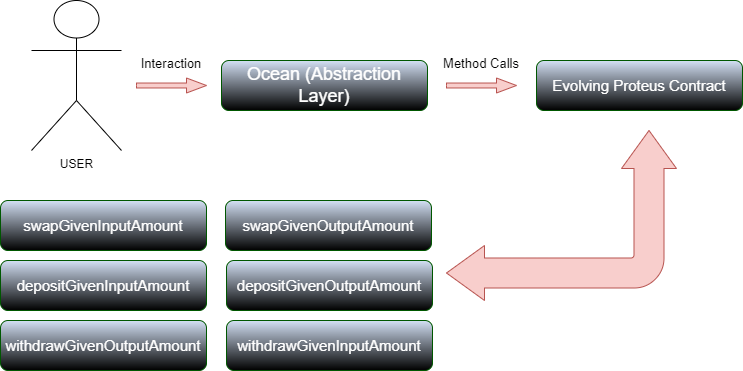

The diagram above was exported from draw.io. Its source (the exported page's mxGraphModel, read from the mxfile embedded in the PNG):
<mxGraphModel dx="794" dy="434" grid="1" gridSize="10" guides="1" tooltips="1" connect="1" arrows="1" fold="1" page="1" pageScale="1" pageWidth="827" pageHeight="1169" math="0" shadow="0">
  <root>
    <mxCell id="0" />
    <mxCell id="1" parent="0" />
    <mxCell id="oXNiCyKViO0I_4dubvpB-1" value="USER" style="shape=umlActor;verticalLabelPosition=bottom;verticalAlign=top;html=1;outlineConnect=0;" parent="1" vertex="1">
      <mxGeometry x="65" y="250" width="90" height="150" as="geometry" />
    </mxCell>
    <mxCell id="oXNiCyKViO0I_4dubvpB-3" value="&lt;font style=&quot;font-size: 13px;&quot;&gt;Interaction&lt;/font&gt;" style="text;html=1;strokeColor=none;fillColor=none;align=center;verticalAlign=middle;whiteSpace=wrap;rounded=0;" parent="1" vertex="1">
      <mxGeometry x="155" y="297.5" width="100" height="30" as="geometry" />
    </mxCell>
    <mxCell id="oXNiCyKViO0I_4dubvpB-4" value="&lt;span style=&quot;font-size: 18px;&quot;&gt;Ocean (Abstraction Layer)&lt;/span&gt;" style="rounded=1;whiteSpace=wrap;html=1;fillColor=#D4E1F5;fontColor=#ffffff;strokeColor=#005700;gradientColor=default;" parent="1" vertex="1">
      <mxGeometry x="255" y="310" width="206" height="50" as="geometry" />
    </mxCell>
    <mxCell id="oXNiCyKViO0I_4dubvpB-6" value="&lt;font style=&quot;font-size: 13px;&quot;&gt;Method Calls&lt;/font&gt;" style="text;html=1;strokeColor=none;fillColor=none;align=center;verticalAlign=middle;whiteSpace=wrap;rounded=0;" parent="1" vertex="1">
      <mxGeometry x="465" y="297.5" width="100" height="30" as="geometry" />
    </mxCell>
    <mxCell id="oXNiCyKViO0I_4dubvpB-7" value="" style="html=1;shadow=0;dashed=0;align=center;verticalAlign=middle;shape=mxgraph.arrows2.arrow;dy=0.67;dx=20;notch=0;fillColor=#f8cecc;strokeColor=#b85450;" parent="1" vertex="1">
      <mxGeometry x="170" y="327.5" width="70" height="15" as="geometry" />
    </mxCell>
    <mxCell id="oXNiCyKViO0I_4dubvpB-8" value="" style="html=1;shadow=0;dashed=0;align=center;verticalAlign=middle;shape=mxgraph.arrows2.arrow;dy=0.67;dx=20;notch=0;fillColor=#f8cecc;strokeColor=#b85450;" parent="1" vertex="1">
      <mxGeometry x="480" y="327.5" width="70" height="15" as="geometry" />
    </mxCell>
    <mxCell id="oXNiCyKViO0I_4dubvpB-9" value="&lt;font style=&quot;font-size: 15px;&quot;&gt;Evolving&amp;nbsp;Proteus&amp;nbsp;Contract&lt;/font&gt;" style="rounded=1;whiteSpace=wrap;html=1;fillColor=#D4E1F5;fontColor=#ffffff;strokeColor=#005700;gradientColor=default;" parent="1" vertex="1">
      <mxGeometry x="570" y="310" width="206" height="50" as="geometry" />
    </mxCell>
    <mxCell id="oXNiCyKViO0I_4dubvpB-15" value="" style="html=1;shadow=0;dashed=0;align=center;verticalAlign=middle;shape=mxgraph.arrows2.bendDoubleArrow;dy=15;dx=38;arrowHead=55;rounded=1;direction=west;fillColor=#f8cecc;strokeColor=#b85450;" parent="1" vertex="1">
      <mxGeometry x="480" y="380" width="230" height="170" as="geometry" />
    </mxCell>
    <mxCell id="oXNiCyKViO0I_4dubvpB-17" value="&lt;font style=&quot;font-size: 15px;&quot;&gt;swapGivenInputAmount&lt;/font&gt;" style="rounded=1;whiteSpace=wrap;html=1;fillColor=#D4E1F5;fontColor=#ffffff;strokeColor=#005700;gradientColor=default;" parent="1" vertex="1">
      <mxGeometry x="34" y="450" width="206" height="50" as="geometry" />
    </mxCell>
    <mxCell id="oXNiCyKViO0I_4dubvpB-18" value="&lt;font style=&quot;font-size: 15px;&quot;&gt;swapGivenOutputAmount&lt;/font&gt;" style="rounded=1;whiteSpace=wrap;html=1;fillColor=#D4E1F5;fontColor=#ffffff;strokeColor=#005700;gradientColor=default;" parent="1" vertex="1">
      <mxGeometry x="259" y="450" width="206" height="50" as="geometry" />
    </mxCell>
    <mxCell id="oXNiCyKViO0I_4dubvpB-19" value="&lt;font style=&quot;font-size: 15px;&quot;&gt;depositGivenInputAmount&lt;/font&gt;" style="rounded=1;whiteSpace=wrap;html=1;fillColor=#D4E1F5;fontColor=#ffffff;strokeColor=#005700;gradientColor=default;" parent="1" vertex="1">
      <mxGeometry x="34" y="510" width="206" height="50" as="geometry" />
    </mxCell>
    <mxCell id="oXNiCyKViO0I_4dubvpB-20" value="&lt;font style=&quot;font-size: 15px;&quot;&gt;depositGivenOutputAmount&lt;/font&gt;" style="rounded=1;whiteSpace=wrap;html=1;fillColor=#D4E1F5;fontColor=#ffffff;strokeColor=#005700;gradientColor=default;" parent="1" vertex="1">
      <mxGeometry x="260" y="510" width="206" height="50" as="geometry" />
    </mxCell>
    <mxCell id="oXNiCyKViO0I_4dubvpB-21" value="&lt;font style=&quot;font-size: 15px;&quot;&gt;withdrawGivenOutputAmount&lt;/font&gt;" style="rounded=1;whiteSpace=wrap;html=1;fillColor=#D4E1F5;fontColor=#ffffff;strokeColor=#005700;gradientColor=default;" parent="1" vertex="1">
      <mxGeometry x="34" y="570" width="206" height="50" as="geometry" />
    </mxCell>
    <mxCell id="oXNiCyKViO0I_4dubvpB-22" value="&lt;font style=&quot;font-size: 15px;&quot;&gt;withdrawGivenInputAmount&lt;/font&gt;" style="rounded=1;whiteSpace=wrap;html=1;fillColor=#D4E1F5;fontColor=#ffffff;strokeColor=#005700;gradientColor=default;" parent="1" vertex="1">
      <mxGeometry x="260" y="570" width="206" height="50" as="geometry" />
    </mxCell>
  </root>
</mxGraphModel>